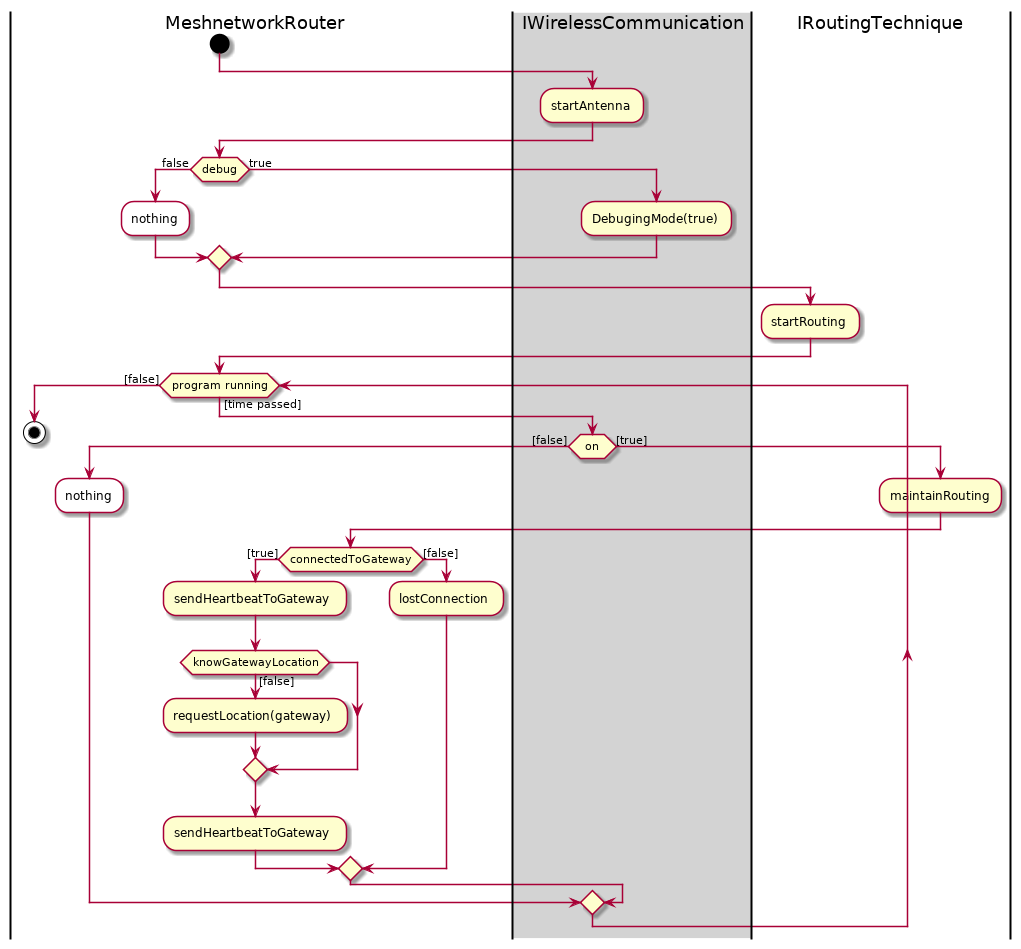

The diagram above was rendered by PlantUML. Its source (embedded in the PNG):
@startuml
|MeshnetworkRouter|
start
|IWirelessCommunication|
:startAntenna;
|MeshnetworkRouter|
if(debug) then (false)
#white:nothing;
else(true)
|#lightgrey|IWirelessCommunication|
:DebugingMode(true);
|MeshnetworkRouter|
endif
|IRoutingTechnique|
:startRouting;
|MeshnetworkRouter|
	while (program running) is ([time passed])
|IWirelessCommunication|

    if(on) then ([false])
|MeshnetworkRouter|
#white:nothing;
    else ([true])
    |IRoutingTechnique|
    :maintainRouting;
    |MeshnetworkRouter|
    if(connectedToGateway) then([true])
    :sendHeartbeatToGateway;
    	if(knowGatewayLocation) then ([false])
        :requestLocation(gateway);
        endif
        :sendHeartbeatToGateway;
    else ([false])
    :lostConnection;
    endif
    endif
    endwhile ([false])
stop
@enduml